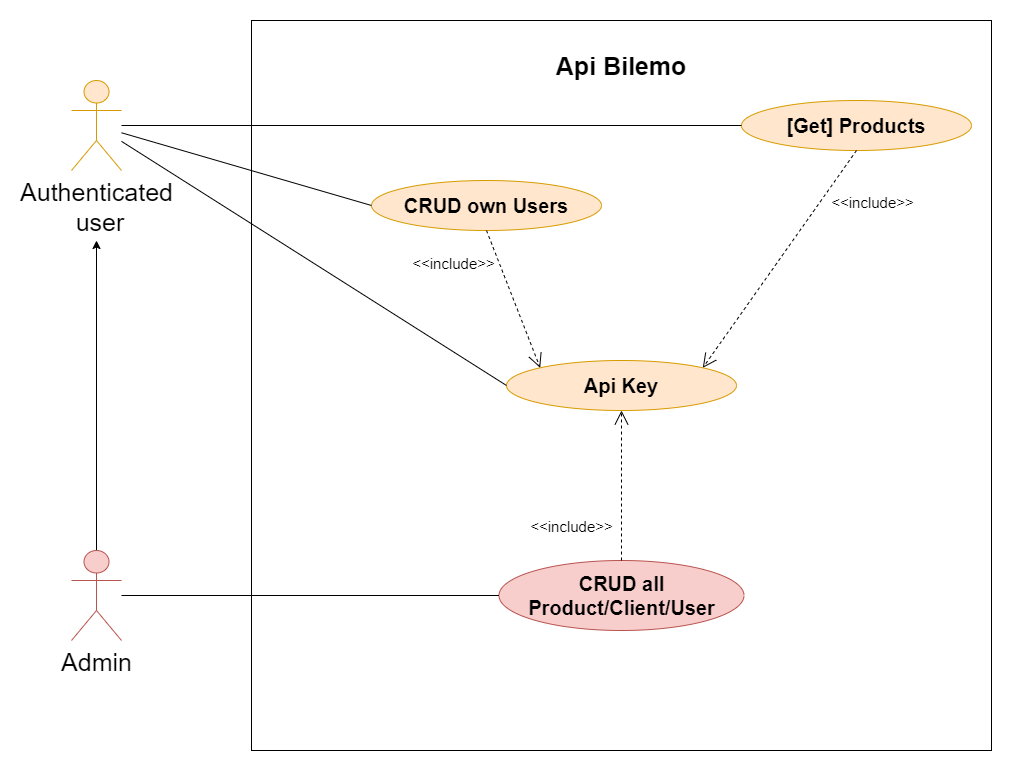

The diagram above was exported from draw.io. Its source (the exported page's mxGraphModel, read from the mxfile embedded in the PNG):
<mxGraphModel dx="2062" dy="1105" grid="1" gridSize="10" guides="1" tooltips="1" connect="1" arrows="1" fold="1" page="1" pageScale="1" pageWidth="1100" pageHeight="850" background="#ffffff" math="0" shadow="0">
  <root>
    <mxCell id="0" />
    <mxCell id="1" parent="0" />
    <mxCell id="IQ91b9OYwNeYYh4BjwWZ-2" value="" style="rounded=0;whiteSpace=wrap;html=1;" parent="1" vertex="1">
      <mxGeometry x="340" y="60" width="740" height="730" as="geometry" />
    </mxCell>
    <mxCell id="IQ91b9OYwNeYYh4BjwWZ-3" value="&lt;font style=&quot;font-size: 25px&quot;&gt;Authenticated&lt;br&gt;&amp;nbsp;user&lt;/font&gt;" style="shape=umlActor;verticalLabelPosition=bottom;labelBackgroundColor=#ffffff;verticalAlign=top;html=1;outlineConnect=0;strokeColor=#d79b00;fillColor=#ffe6cc;" parent="1" vertex="1">
      <mxGeometry x="160" y="120" width="50" height="90" as="geometry" />
    </mxCell>
    <mxCell id="IQ91b9OYwNeYYh4BjwWZ-28" style="edgeStyle=orthogonalEdgeStyle;rounded=0;orthogonalLoop=1;jettySize=auto;html=1;" parent="1" source="IQ91b9OYwNeYYh4BjwWZ-20" edge="1">
      <mxGeometry relative="1" as="geometry">
        <mxPoint x="185" y="280" as="targetPoint" />
      </mxGeometry>
    </mxCell>
    <mxCell id="IQ91b9OYwNeYYh4BjwWZ-20" value="&lt;span style=&quot;font-size: 25px&quot;&gt;Admin&lt;/span&gt;" style="shape=umlActor;verticalLabelPosition=bottom;labelBackgroundColor=#ffffff;verticalAlign=top;html=1;outlineConnect=0;fillColor=#f8cecc;strokeColor=#b85450;" parent="1" vertex="1">
      <mxGeometry x="160" y="590" width="50" height="90" as="geometry" />
    </mxCell>
    <mxCell id="IQ91b9OYwNeYYh4BjwWZ-33" value="&lt;b&gt;&lt;font style=&quot;font-size: 20px&quot;&gt;Api Key&lt;/font&gt;&lt;/b&gt;" style="ellipse;whiteSpace=wrap;html=1;fillColor=#ffe6cc;strokeColor=#d79b00;" parent="1" vertex="1">
      <mxGeometry x="595" y="400" width="230" height="50" as="geometry" />
    </mxCell>
    <mxCell id="IQ91b9OYwNeYYh4BjwWZ-34" value="&lt;span style=&quot;font-size: 20px&quot;&gt;&lt;b&gt;[Get] Products&lt;/b&gt;&lt;/span&gt;" style="ellipse;whiteSpace=wrap;html=1;fillColor=#ffe6cc;strokeColor=#d79b00;" parent="1" vertex="1">
      <mxGeometry x="830" y="140" width="230" height="50" as="geometry" />
    </mxCell>
    <mxCell id="IQ91b9OYwNeYYh4BjwWZ-35" value="&lt;b&gt;&lt;font style=&quot;font-size: 20px&quot;&gt;CRUD own Users&lt;/font&gt;&lt;/b&gt;" style="ellipse;whiteSpace=wrap;html=1;fillColor=#ffe6cc;strokeColor=#d79b00;" parent="1" vertex="1">
      <mxGeometry x="460" y="220" width="230" height="50" as="geometry" />
    </mxCell>
    <mxCell id="IQ91b9OYwNeYYh4BjwWZ-36" value="&lt;font style=&quot;font-size: 15px&quot;&gt;&amp;lt;&amp;lt;include&amp;gt;&amp;gt;&lt;/font&gt;" style="endArrow=open;endSize=12;dashed=1;html=1;entryX=0;entryY=0;entryDx=0;entryDy=0;exitX=0.5;exitY=1;exitDx=0;exitDy=0;" parent="1" source="IQ91b9OYwNeYYh4BjwWZ-35" target="IQ91b9OYwNeYYh4BjwWZ-33" edge="1">
      <mxGeometry x="-0.7541" y="-44" width="160" relative="1" as="geometry">
        <mxPoint x="560" y="374" as="sourcePoint" />
        <mxPoint x="720" y="374" as="targetPoint" />
        <mxPoint x="1" as="offset" />
      </mxGeometry>
    </mxCell>
    <mxCell id="IQ91b9OYwNeYYh4BjwWZ-37" value="&lt;font style=&quot;font-size: 15px&quot;&gt;&amp;lt;&amp;lt;include&amp;gt;&amp;gt;&lt;/font&gt;" style="endArrow=open;endSize=12;dashed=1;html=1;entryX=1;entryY=0;entryDx=0;entryDy=0;exitX=0.5;exitY=1;exitDx=0;exitDy=0;" parent="1" source="IQ91b9OYwNeYYh4BjwWZ-34" target="IQ91b9OYwNeYYh4BjwWZ-33" edge="1">
      <mxGeometry x="-0.7541" y="44" width="160" relative="1" as="geometry">
        <mxPoint x="930" y="375" as="sourcePoint" />
        <mxPoint x="992.99" y="318" as="targetPoint" />
        <mxPoint x="-1" as="offset" />
      </mxGeometry>
    </mxCell>
    <mxCell id="IQ91b9OYwNeYYh4BjwWZ-38" value="&lt;b&gt;&lt;font style=&quot;font-size: 20px&quot;&gt;CRUD all Product/Client/User&lt;/font&gt;&lt;/b&gt;" style="ellipse;whiteSpace=wrap;html=1;fillColor=#f8cecc;strokeColor=#b85450;" parent="1" vertex="1">
      <mxGeometry x="587.5" y="600" width="245" height="70" as="geometry" />
    </mxCell>
    <mxCell id="IQ91b9OYwNeYYh4BjwWZ-41" value="&lt;font style=&quot;font-size: 15px&quot;&gt;&amp;lt;&amp;lt;include&amp;gt;&amp;gt;&lt;/font&gt;" style="endArrow=open;endSize=12;dashed=1;html=1;entryX=0.5;entryY=1;entryDx=0;entryDy=0;exitX=0.5;exitY=0;exitDx=0;exitDy=0;" parent="1" source="IQ91b9OYwNeYYh4BjwWZ-38" target="IQ91b9OYwNeYYh4BjwWZ-33" edge="1">
      <mxGeometry x="-0.5415" y="50" width="160" relative="1" as="geometry">
        <mxPoint x="585" y="500" as="sourcePoint" />
        <mxPoint x="630" y="615" as="targetPoint" />
        <mxPoint as="offset" />
      </mxGeometry>
    </mxCell>
    <mxCell id="IQ91b9OYwNeYYh4BjwWZ-47" value="" style="endArrow=none;html=1;entryX=0;entryY=0.5;entryDx=0;entryDy=0;" parent="1" source="IQ91b9OYwNeYYh4BjwWZ-3" target="IQ91b9OYwNeYYh4BjwWZ-35" edge="1">
      <mxGeometry width="50" height="50" relative="1" as="geometry">
        <mxPoint x="210" y="359.15254237288127" as="sourcePoint" />
        <mxPoint x="480" y="350" as="targetPoint" />
      </mxGeometry>
    </mxCell>
    <mxCell id="IQ91b9OYwNeYYh4BjwWZ-48" value="" style="endArrow=none;html=1;entryX=0;entryY=0.5;entryDx=0;entryDy=0;" parent="1" source="IQ91b9OYwNeYYh4BjwWZ-3" target="IQ91b9OYwNeYYh4BjwWZ-34" edge="1">
      <mxGeometry width="50" height="50" relative="1" as="geometry">
        <mxPoint x="220" y="369.15254237288127" as="sourcePoint" />
        <mxPoint x="480" y="305" as="targetPoint" />
      </mxGeometry>
    </mxCell>
    <mxCell id="IQ91b9OYwNeYYh4BjwWZ-49" value="" style="endArrow=none;html=1;entryX=0;entryY=0.5;entryDx=0;entryDy=0;" parent="1" source="IQ91b9OYwNeYYh4BjwWZ-3" target="IQ91b9OYwNeYYh4BjwWZ-33" edge="1">
      <mxGeometry width="50" height="50" relative="1" as="geometry">
        <mxPoint x="230" y="379.15254237288127" as="sourcePoint" />
        <mxPoint x="490" y="315" as="targetPoint" />
      </mxGeometry>
    </mxCell>
    <mxCell id="IQ91b9OYwNeYYh4BjwWZ-50" value="" style="endArrow=none;html=1;entryX=0;entryY=0.5;entryDx=0;entryDy=0;" parent="1" source="IQ91b9OYwNeYYh4BjwWZ-20" target="IQ91b9OYwNeYYh4BjwWZ-38" edge="1">
      <mxGeometry width="50" height="50" relative="1" as="geometry">
        <mxPoint x="210" y="674.1525423728813" as="sourcePoint" />
        <mxPoint x="470" y="610" as="targetPoint" />
      </mxGeometry>
    </mxCell>
    <mxCell id="IQ91b9OYwNeYYh4BjwWZ-53" value="&lt;font style=&quot;font-size: 25px&quot;&gt;&lt;b&gt;Api Bilemo&lt;/b&gt;&lt;/font&gt;" style="text;html=1;strokeColor=none;fillColor=none;align=center;verticalAlign=middle;whiteSpace=wrap;rounded=0;" parent="1" vertex="1">
      <mxGeometry x="620" y="90" width="180" height="30" as="geometry" />
    </mxCell>
  </root>
</mxGraphModel>